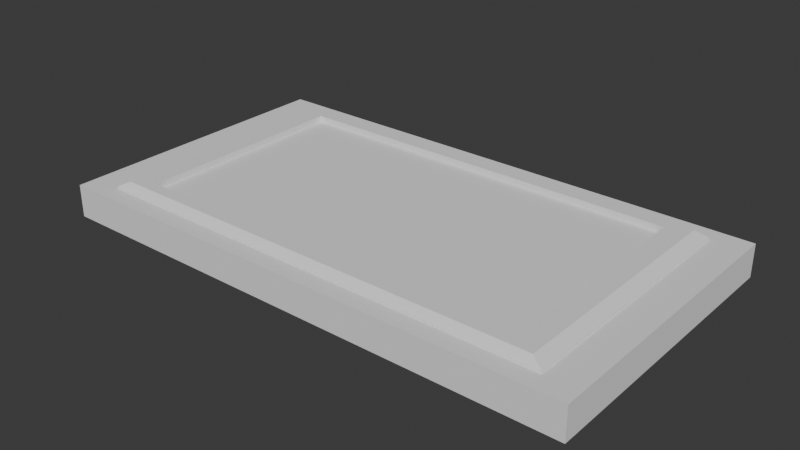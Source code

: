 # Source: crate_vers_2_big_crate_lid.blend  (saved by Blender 5.2.45; exported with 4.5.12 LTS)
import bpy
from mathutils import Matrix  # noqa: F401  (used for matrix-valued properties, if any)

bpy.ops.wm.read_factory_settings(use_empty=True)
scene = bpy.context.scene
scene.name = 'Scene'

# ---- collections
col_collection = bpy.data.collections.new('Collection'); scene.collection.children.link(col_collection)

# ---- node groups
ng_smooth_by_angle = bpy.data.node_groups.new('Smooth by Angle', 'GeometryNodeTree')
_s = ng_smooth_by_angle.interface.new_socket(name='Mesh', in_out='OUTPUT', socket_type='NodeSocketGeometry')
_s = ng_smooth_by_angle.interface.new_socket(name='Mesh', in_out='INPUT', socket_type='NodeSocketGeometry')
_s = ng_smooth_by_angle.interface.new_socket(name='Angle', in_out='INPUT', socket_type='NodeSocketFloat')
_s.subtype = 'ANGLE'
_s.default_value = 0.5236
_s.min_value = 0.0
_s.max_value = 3.142
_s.description = 'Maximum face angle for smooth edges'
_s = ng_smooth_by_angle.interface.new_socket(name='Ignore Sharpness', in_out='INPUT', socket_type='NodeSocketBool')
_s.force_non_field = True
ng_smooth_by_angle.description = 'Set the sharpness of mesh edges based on the angle between the neighboring faces'
ng_smooth_by_angle.is_modifier = True
_N = ng_smooth_by_angle.nodes; _L = ng_smooth_by_angle.links
n0 = _N.new('GeometryNodeSetShadeSmooth'); n0.name = 'Set Shade Smooth'; n0.location = (120, -80)
n0.domain = 'EDGE'
n1 = _N.new('GeometryNodeSetShadeSmooth'); n1.name = 'Set Shade Smooth.001'; n1.location = (300, -80)
n2 = _N.new('NodeGroupOutput'); n2.name = 'Group Output'; n2.location = (480, -80)
n3 = _N.new('GeometryNodeInputMeshEdgeAngle'); n3.name = 'Edge Angle'; n3.location = (-440, -240)
n4 = _N.new('NodeGroupInput'); n4.name = 'Group Input'; n4.location = (-80, -80)
n5 = _N.new('GeometryNodeInputEdgeSmooth'); n5.name = 'Is Edge Smooth'; n5.location = (-260, -120)
n6 = _N.new('GeometryNodeInputShadeSmooth'); n6.name = 'Is Shade Smooth'; n6.location = (-440, -397)
n7 = _N.new('FunctionNodeCompare'); n7.name = 'Compare'; n7.location = (-260, -260)
n7.operation = 'LESS_EQUAL'
n8 = _N.new('FunctionNodeBooleanMath'); n8.name = 'Boolean Math.001'; n8.location = (-80, -260)
n9 = _N.new('NodeGroupInput'); n9.name = 'Group Input.001'; n9.location = (-440, -329)
n10 = _N.new('NodeGroupInput'); n10.name = 'Group Input.002'; n10.location = (-259, -189)
n11 = _N.new('FunctionNodeBooleanMath'); n11.name = 'Boolean Math'; n11.location = (-80, -149)
n11.operation = 'OR'
n12 = _N.new('FunctionNodeBooleanMath'); n12.name = 'Boolean Math.002'; n12.location = (-260, -380)
n12.operation = 'OR'
n13 = _N.new('NodeGroupInput'); n13.name = 'Group Input.003'; n13.location = (-440, -460)
_L.new(n3.outputs[0], n7.inputs[0])
_L.new(n1.outputs[0], n2.inputs[0])
_L.new(n9.outputs[1], n7.inputs[1])
_L.new(n7.outputs[0], n8.inputs[0])
_L.new(n4.outputs[0], n0.inputs[0])
_L.new(n0.outputs[0], n1.inputs[0])
_L.new(n8.outputs[0], n0.inputs[2])
_L.new(n10.outputs[2], n11.inputs[1])
_L.new(n5.outputs[0], n11.inputs[0])
_L.new(n11.outputs[0], n0.inputs[1])
_L.new(n13.outputs[2], n12.inputs[1])
_L.new(n6.outputs[0], n12.inputs[0])
_L.new(n12.outputs[0], n8.inputs[1])
n2.is_active_output = True

# ---- world
world_world = bpy.data.worlds.new('World'); scene.world = world_world
world_world.use_nodes = True; world_world.node_tree.nodes.clear()
_N = world_world.node_tree.nodes; _L = world_world.node_tree.links
n0 = _N.new('ShaderNodeOutputWorld'); n0.name = 'World Output'; n0.location = (200, 100)
n1 = _N.new('ShaderNodeBackground'); n1.name = 'Background'; n1.location = (-200, 100)
n1.inputs[0].default_value = (0.05088, 0.05088, 0.05088, 1.0)
_L.new(n1.outputs[0], n0.inputs[0])
n0.is_active_output = True
world_world.color = (0.05088, 0.05088, 0.05088)
world_world.sun_shadow_jitter_overblur = 0.0

# ---- meshes
me_plane_001 = bpy.data.meshes.new('Plane.001')
me_plane_001.from_pydata([(-0.8755, -0.8755, 0.0), (0.8755, -0.8755, 0.0), (-0.8755, 0.8755, 0.0), (0.8755, 0.8755, 0.0), (-0.9526, 0.9526, -0.2211), (-0.9526, -0.9526, -0.2211), (0.9526, -0.9526, -0.2211), (0.9526, 0.9526, -0.2211), (-1.0, 1.0, -0.2211), (-1.0, -1.0, -0.2211), (1.0, -1.0, -0.2211), (1.0, 1.0, -0.2211), (-1.0, 1.0, -0.2211), (-1.0, -1.0, -0.2211), (1.0, -1.0, -0.2211), (1.0, 1.0, -0.2211), (-0.9526, 0.9526, -0.05056), (-0.9526, -0.9526, -0.05056), (0.9526, -0.9526, -0.05056), (0.9526, 0.9526, -0.05056), (-1.0, 1.0, 0.0), (-1.0, -1.0, 0.0), (1.0, -1.0, 0.0), (1.0, 1.0, 0.0), (-0.8755, 0.8755, 0.01201), (-0.7496, 0.7496, 0.0555), (-0.7496, -0.7496, 0.0555), (-0.8755, -0.8755, 0.01201), (0.7496, -0.7496, 0.0555), (0.8755, -0.8755, 0.01201), (0.7496, 0.7496, 0.0555), (0.8755, 0.8755, 0.01201), (-0.832, 0.832, 0.0555), (-0.832, -0.832, 0.0555), (0.832, -0.832, 0.0555), (0.832, 0.832, 0.0555), (-0.7496, 0.7496, 0.01206), (-0.7496, -0.7496, 0.01206), (0.7496, -0.7496, 0.01206), (0.7496, 0.7496, 0.01206)], [], [(6, 7, 19, 18), (22, 23, 11, 10), (20, 21, 9, 8), (23, 20, 8, 11), (21, 22, 10, 9), (13, 12, 8, 9), (14, 13, 9, 10), (15, 14, 10, 11), (12, 15, 11, 8), (5, 4, 12, 13), (6, 5, 13, 14), (7, 6, 14, 15), (4, 7, 15, 12), (17, 18, 19, 16), (4, 5, 17, 16), (7, 4, 16, 19), (5, 6, 18, 17), (2, 0, 21, 20), (0, 1, 22, 21), (1, 3, 23, 22), (3, 2, 20, 23), (32, 33, 27, 24), (33, 34, 29, 27), (34, 35, 31, 29), (35, 32, 24, 31), (0, 2, 24, 27), (30, 28, 38, 39), (2, 3, 31, 24), (1, 0, 27, 29), (3, 1, 29, 31), (25, 26, 33, 32), (26, 28, 34, 33), (28, 30, 35, 34), (30, 25, 32, 35), (37, 36, 39, 38), (26, 25, 36, 37), (25, 30, 39, 36), (28, 26, 37, 38)])
me_plane_001.polygons.foreach_set('use_smooth', [True] * 38)
_uv = me_plane_001.uv_layers.new(name='UVMap')
_uv.uv.foreach_set('vector', [0.9763, 0.02369, 0.9763, 0.9763, 0.9763, 0.9763, 0.9763, 0.02369, 1.0, 0.0, 1.0, 1.0, 1.0, 1.0, 1.0, 0.0, 0.0, 1.0, 0.0, 0.0, 0.0, 0.0, 0.0, 1.0, 1.0, 1.0, 0.0, 1.0, 0.0, 1.0, 1.0, 1.0, 0.0, 0.0, 1.0, 0.0, 1.0, 0.0, 0.0, 0.0, 0.0, 0.0, 0.0, 1.0, 0.0, 1.0, 0.0, 0.0, 1.0, 0.0, 0.0, 0.0, 0.0, 0.0, 1.0, 0.0, 1.0, 1.0, 1.0, 0.0, 1.0, 0.0, 1.0, 1.0, 0.0, 1.0, 1.0, 1.0, 1.0, 1.0, 0.0, 1.0, 0.02369, 0.02369, 0.02369, 0.9763, 0.0, 1.0, 0.0, 0.0, 0.9763, 0.02369, 0.02369, 0.02369, 0.0, 0.0, 1.0, 0.0, 0.9763, 0.9763, 0.9763, 0.02369, 1.0, 0.0, 1.0, 1.0, 0.02369, 0.9763, 0.9763, 0.9763, 1.0, 1.0, 0.0, 1.0, 0.02369, 0.02369, 0.9763, 0.02369, 0.9763, 0.9763, 0.02369, 0.9763, 0.02369, 0.9763, 0.02369, 0.02369, 0.02369, 0.02369, 0.02369, 0.9763, 0.9763, 0.9763, 0.02369, 0.9763, 0.02369, 0.9763, 0.9763, 0.9763, 0.02369, 0.02369, 0.9763, 0.02369, 0.9763, 0.02369, 0.02369, 0.02369, 0.06225, 0.9377, 0.06225, 0.06225, 0.0, 0.0, 0.0, 1.0, 0.06225, 0.06225, 0.9377, 0.06225, 1.0, 0.0, 0.0, 0.0, 0.9377, 0.06225, 0.9377, 0.9377, 1.0, 1.0, 1.0, 0.0, 0.9377, 0.9377, 0.06225, 0.9377, 0.0, 1.0, 1.0, 1.0, 0.084, 0.916, 0.084, 0.084, 0.06225, 0.06225, 0.06225, 0.9377, 0.084, 0.084, 0.916, 0.084, 0.9377, 0.06225, 0.06225, 0.06225, 0.916, 0.084, 0.916, 0.916, 0.9377, 0.9377, 0.9377, 0.06225, 0.916, 0.916, 0.084, 0.916, 0.06225, 0.9377, 0.9377, 0.9377, 0.06225, 0.06225, 0.06225, 0.9377, 0.06225, 0.9377, 0.06225, 0.06225, 0.8748, 0.8748, 0.8748, 0.1252, 0.8748, 0.1252, 0.8748, 0.8748, 0.06225, 0.9377, 0.9377, 0.9377, 0.9377, 0.9377, 0.06225, 0.9377, 0.9377, 0.06225, 0.06225, 0.06225, 0.06225, 0.06225, 0.9377, 0.06225, 0.9377, 0.9377, 0.9377, 0.06225, 0.9377, 0.06225, 0.9377, 0.9377, 0.1252, 0.8748, 0.1252, 0.1252, 0.084, 0.084, 0.084, 0.916, 0.1252, 0.1252, 0.8748, 0.1252, 0.916, 0.084, 0.084, 0.084, 0.8748, 0.1252, 0.8748, 0.8748, 0.916, 0.916, 0.916, 0.084, 0.8748, 0.8748, 0.1252, 0.8748, 0.084, 0.916, 0.916, 0.916, 0.1252, 0.1252, 0.1252, 0.8748, 0.8748, 0.8748, 0.8748, 0.1252, 0.1252, 0.1252, 0.1252, 0.8748, 0.1252, 0.8748, 0.1252, 0.1252, 0.1252, 0.8748, 0.8748, 0.8748, 0.8748, 0.8748, 0.1252, 0.8748, 0.8748, 0.1252, 0.1252, 0.1252, 0.1252, 0.1252, 0.8748, 0.1252])
me_plane_001.update()

# ---- objects
ob_plane_001 = bpy.data.objects.new('Plane.001', me_plane_001)

# ---- transforms, parenting, visibility, modifiers, constraints
ob_plane_001.location = (3.473, -0.03398, 1.095)
ob_plane_001.scale = (2.048, 1.126, 1.126)
_m = ob_plane_001.modifiers.new('Solidify', 'SOLIDIFY')
_m.thickness = -0.07
_m = ob_plane_001.modifiers.new('Smooth by Angle', 'NODES')
_m.node_group = ng_smooth_by_angle
_m.use_pin_to_last = True
_m.show_group_selector = False

# ---- collection membership
col_collection.objects.link(ob_plane_001)

# ---- scene / render settings (as saved in the file)
scene.frame_start = 1; scene.frame_end = 250; scene.frame_set(1)
scene.render.engine = 'BLENDER_EEVEE_NEXT'
scene.render.bake_bias = 0.0
scene.render.bake_samples = 0
scene.eevee.fast_gi_thickness_far = 0.0
bpy.context.view_layer.update()

# ---- added for rendering (the .blend has no active camera and no usable light): camera, sun
cam_auto = bpy.data.cameras.new('AutoCamera')
cam_auto.lens = 50.0
cam_auto.sensor_width = 36.0
cam_auto.clip_end = 1000.0
ob_auto_camera = bpy.data.objects.new('AutoCamera', cam_auto)
scene.collection.objects.link(ob_auto_camera)
ob_auto_camera.location = (7.80643, -5.23429, 4.46894)
ob_auto_camera.rotation_euler = (1.09748, -7.21219e-08, 0.694738)
scene.camera = ob_auto_camera
light_auto_sun = bpy.data.lights.new('AutoSun', 'SUN')
light_auto_sun.energy = 3.0
light_auto_sun.angle = 0.0523599
ob_auto_sun = bpy.data.objects.new('AutoSun', light_auto_sun)
scene.collection.objects.link(ob_auto_sun)
ob_auto_sun.rotation_euler = (0.872665, 0.174533, 0.523599)
bpy.context.view_layer.update()
